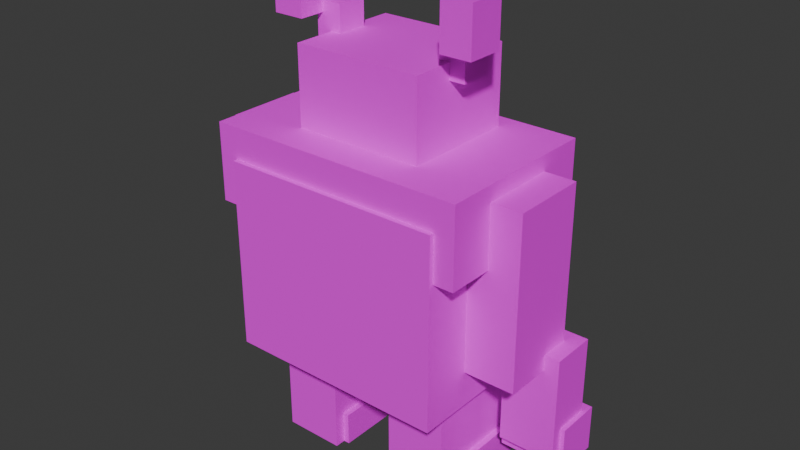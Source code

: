 # Source: yeti.blend  (saved by Blender 5.0.119; exported with 4.5.12 LTS)
import bpy
from mathutils import Matrix  # noqa: F401  (used for matrix-valued properties, if any)

bpy.ops.wm.read_factory_settings(use_empty=True)
scene = bpy.context.scene
scene.name = 'Scene'

# ---- collections
col_collection = bpy.data.collections.new('Collection'); scene.collection.children.link(col_collection)

# ---- images (referenced by path relative to the original .blend; pixels are not part of the script)
import os
ASSET_DIR = os.environ.get("B2B_ASSET_DIR", "")  # directory of the original .blend (textures are referenced by path, not embedded)
HERE = os.path.dirname(os.path.abspath(__file__))  # packed textures are extracted next to this script under _unpacked/

def load_image(name, relpath, width, height, colorspace="sRGB"):
    """Load a texture the original file referenced (path relative to the .blend, or extracted next to this script)."""
    p = next((c for c in (os.path.join(HERE, relpath), os.path.join(ASSET_DIR, relpath)) if relpath and os.path.exists(c)), "")
    if p:
        img = bpy.data.images.load(p, check_existing=True)
        img.name = name
    else:  # same state as the original file: an image datablock whose file is absent (Cycles renders it pink)
        img = bpy.data.images.new(name, width, height)
        img.source = "FILE"
        img.filepath = "//" + (relpath or name)
    img.colorspace_settings.name = colorspace
    return img
img_palette_png = load_image('palette.png', 'palette.png', 1024, 1024, 'sRGB')

# ---- materials (node trees are filled in below, after node groups)
mat_gamepalette = bpy.data.materials.new('GamePalette')

# ---- material node trees
mat_gamepalette.use_nodes = True; mat_gamepalette.node_tree.nodes.clear()
_N = mat_gamepalette.node_tree.nodes; _L = mat_gamepalette.node_tree.links
n0 = _N.new('ShaderNodeOutputMaterial'); n0.name = 'Material Output'; n0.location = (400, 0)
n1 = _N.new('ShaderNodeBsdfPrincipled'); n1.name = 'Principled BSDF'; n1.location = (100, 0)
n1.inputs[2].default_value = 0.7
n2 = _N.new('ShaderNodeTexImage'); n2.name = 'Image Texture'; n2.location = (-250, 0)
n2.image = img_palette_png
n2.interpolation = 'Closest'
_L.new(n2.outputs[0], n1.inputs[0])
_L.new(n1.outputs[0], n0.inputs[0])
n0.is_active_output = True

# ---- world
world_world = bpy.data.worlds.new('World'); scene.world = world_world
world_world.use_nodes = True; world_world.node_tree.nodes.clear()
_N = world_world.node_tree.nodes; _L = world_world.node_tree.links
n0 = _N.new('ShaderNodeOutputWorld'); n0.name = 'World Output'; n0.location = (200, 100)
n1 = _N.new('ShaderNodeBackground'); n1.name = 'Background'; n1.location = (-200, 100)
n1.inputs[0].default_value = (0.05088, 0.05088, 0.05088, 1.0)
_L.new(n1.outputs[0], n0.inputs[0])
n0.is_active_output = True
world_world.color = (0.05088, 0.05088, 0.05088)
world_world.sun_shadow_jitter_overblur = 0.0

# ---- meshes
me_yetitorsomesh = bpy.data.meshes.new('YetiTorsoMesh')
me_yetitorsomesh.from_pydata([(-0.72, -0.58, 0.72), (0.72, -0.58, 0.72), (0.72, 0.58, 0.72), (-0.72, 0.58, 0.72), (-0.72, -0.58, 1.95), (0.72, -0.58, 1.95), (0.72, 0.58, 1.95), (-0.72, 0.58, 1.95), (-0.62, -0.48, 0.85), (0.62, -0.48, 0.85), (0.62, 0.68, 0.85), (-0.62, 0.68, 0.85), (-0.62, -0.48, 1.85), (0.62, -0.48, 1.85), (0.62, 0.68, 1.85), (-0.62, 0.68, 1.85), (-0.85, -0.55, 1.65), (0.85, -0.55, 1.65), (0.85, 0.55, 1.65), (-0.85, 0.55, 1.65), (-0.85, -0.55, 2.15), (0.85, -0.55, 2.15), (0.85, 0.55, 2.15), (-0.85, 0.55, 2.15)], [], [(0, 1, 2, 3), (4, 7, 6, 5), (0, 4, 5, 1), (2, 6, 7, 3), (3, 7, 4, 0), (1, 5, 6, 2), (8, 9, 10, 11), (12, 15, 14, 13), (8, 12, 13, 9), (10, 14, 15, 11), (11, 15, 12, 8), (9, 13, 14, 10), (16, 17, 18, 19), (20, 23, 22, 21), (16, 20, 21, 17), (18, 22, 23, 19), (19, 23, 20, 16), (17, 21, 22, 18)])
_uv = me_yetitorsomesh.uv_layers.new(name='Float2')
_uv.uv.foreach_set('vector', [0.0625, 0.9375, 0.0625, 0.9375, 0.0625, 0.9375, 0.0625, 0.9375, 0.0625, 0.9375, 0.0625, 0.9375, 0.0625, 0.9375, 0.0625, 0.9375, 0.0625, 0.9375, 0.0625, 0.9375, 0.0625, 0.9375, 0.0625, 0.9375, 0.0625, 0.9375, 0.0625, 0.9375, 0.0625, 0.9375, 0.0625, 0.9375, 0.0625, 0.9375, 0.0625, 0.9375, 0.0625, 0.9375, 0.0625, 0.9375, 0.0625, 0.9375, 0.0625, 0.9375, 0.0625, 0.9375, 0.0625, 0.9375, 0.1875, 0.9375, 0.1875, 0.9375, 0.1875, 0.9375, 0.1875, 0.9375, 0.1875, 0.9375, 0.1875, 0.9375, 0.1875, 0.9375, 0.1875, 0.9375, 0.1875, 0.9375, 0.1875, 0.9375, 0.1875, 0.9375, 0.1875, 0.9375, 0.1875, 0.9375, 0.1875, 0.9375, 0.1875, 0.9375, 0.1875, 0.9375, 0.1875, 0.9375, 0.1875, 0.9375, 0.1875, 0.9375, 0.1875, 0.9375, 0.1875, 0.9375, 0.1875, 0.9375, 0.1875, 0.9375, 0.1875, 0.9375, 0.0625, 0.9375, 0.0625, 0.9375, 0.0625, 0.9375, 0.0625, 0.9375, 0.0625, 0.9375, 0.0625, 0.9375, 0.0625, 0.9375, 0.0625, 0.9375, 0.0625, 0.9375, 0.0625, 0.9375, 0.0625, 0.9375, 0.0625, 0.9375, 0.0625, 0.9375, 0.0625, 0.9375, 0.0625, 0.9375, 0.0625, 0.9375, 0.0625, 0.9375, 0.0625, 0.9375, 0.0625, 0.9375, 0.0625, 0.9375, 0.0625, 0.9375, 0.0625, 0.9375, 0.0625, 0.9375, 0.0625, 0.9375])
me_yetitorsomesh.materials.append(mat_gamepalette)
me_yetitorsomesh.update()
me_yetiheadmesh = bpy.data.meshes.new('YetiHeadMesh')
me_yetiheadmesh.from_pydata([(-0.42, -0.32, 1.95), (0.42, -0.32, 1.95), (0.42, 0.42, 1.95), (-0.42, 0.42, 1.95), (-0.42, -0.32, 2.65), (0.42, -0.32, 2.65), (0.42, 0.42, 2.65), (-0.42, 0.42, 2.65), (-0.32, 0.28, 2.05), (0.32, 0.28, 2.05), (0.32, 0.48, 2.05), (-0.32, 0.48, 2.05), (-0.32, 0.28, 2.52), (0.32, 0.28, 2.52), (0.32, 0.48, 2.52), (-0.32, 0.48, 2.52), (-0.22, 0.46, 2.05), (-0.14, 0.46, 2.05), (-0.14, 0.52, 2.05), (-0.22, 0.52, 2.05), (-0.22, 0.46, 2.22), (-0.14, 0.46, 2.22), (-0.14, 0.52, 2.22), (-0.22, 0.52, 2.22), (0.14, 0.46, 2.05), (0.22, 0.46, 2.05), (0.22, 0.52, 2.05), (0.14, 0.52, 2.05), (0.14, 0.46, 2.22), (0.22, 0.46, 2.22), (0.22, 0.52, 2.22), (0.14, 0.52, 2.22)], [], [(0, 1, 2, 3), (4, 7, 6, 5), (0, 4, 5, 1), (2, 6, 7, 3), (3, 7, 4, 0), (1, 5, 6, 2), (8, 9, 10, 11), (12, 15, 14, 13), (8, 12, 13, 9), (10, 14, 15, 11), (11, 15, 12, 8), (9, 13, 14, 10), (16, 17, 18, 19), (20, 23, 22, 21), (16, 20, 21, 17), (18, 22, 23, 19), (19, 23, 20, 16), (17, 21, 22, 18), (24, 25, 26, 27), (28, 31, 30, 29), (24, 28, 29, 25), (26, 30, 31, 27), (27, 31, 28, 24), (25, 29, 30, 26)])
_uv = me_yetiheadmesh.uv_layers.new(name='Float2')
_uv.uv.foreach_set('vector', [0.0625, 0.9375, 0.0625, 0.9375, 0.0625, 0.9375, 0.0625, 0.9375, 0.0625, 0.9375, 0.0625, 0.9375, 0.0625, 0.9375, 0.0625, 0.9375, 0.0625, 0.9375, 0.0625, 0.9375, 0.0625, 0.9375, 0.0625, 0.9375, 0.0625, 0.9375, 0.0625, 0.9375, 0.0625, 0.9375, 0.0625, 0.9375, 0.0625, 0.9375, 0.0625, 0.9375, 0.0625, 0.9375, 0.0625, 0.9375, 0.0625, 0.9375, 0.0625, 0.9375, 0.0625, 0.9375, 0.0625, 0.9375, 0.4375, 0.8125, 0.4375, 0.8125, 0.4375, 0.8125, 0.4375, 0.8125, 0.4375, 0.8125, 0.4375, 0.8125, 0.4375, 0.8125, 0.4375, 0.8125, 0.4375, 0.8125, 0.4375, 0.8125, 0.4375, 0.8125, 0.4375, 0.8125, 0.4375, 0.8125, 0.4375, 0.8125, 0.4375, 0.8125, 0.4375, 0.8125, 0.4375, 0.8125, 0.4375, 0.8125, 0.4375, 0.8125, 0.4375, 0.8125, 0.4375, 0.8125, 0.4375, 0.8125, 0.4375, 0.8125, 0.4375, 0.8125, 0.0625, 0.9375, 0.0625, 0.9375, 0.0625, 0.9375, 0.0625, 0.9375, 0.0625, 0.9375, 0.0625, 0.9375, 0.0625, 0.9375, 0.0625, 0.9375, 0.0625, 0.9375, 0.0625, 0.9375, 0.0625, 0.9375, 0.0625, 0.9375, 0.0625, 0.9375, 0.0625, 0.9375, 0.0625, 0.9375, 0.0625, 0.9375, 0.0625, 0.9375, 0.0625, 0.9375, 0.0625, 0.9375, 0.0625, 0.9375, 0.0625, 0.9375, 0.0625, 0.9375, 0.0625, 0.9375, 0.0625, 0.9375, 0.0625, 0.9375, 0.0625, 0.9375, 0.0625, 0.9375, 0.0625, 0.9375, 0.0625, 0.9375, 0.0625, 0.9375, 0.0625, 0.9375, 0.0625, 0.9375, 0.0625, 0.9375, 0.0625, 0.9375, 0.0625, 0.9375, 0.0625, 0.9375, 0.0625, 0.9375, 0.0625, 0.9375, 0.0625, 0.9375, 0.0625, 0.9375, 0.0625, 0.9375, 0.0625, 0.9375, 0.0625, 0.9375, 0.0625, 0.9375, 0.0625, 0.9375, 0.0625, 0.9375, 0.0625, 0.9375, 0.0625, 0.9375])
me_yetiheadmesh.materials.append(mat_gamepalette)
me_yetiheadmesh.update()
me_yetihornsmesh = bpy.data.meshes.new('YetiHornsMesh')
me_yetihornsmesh.from_pydata([(-0.52, -0.05, 2.55), (-0.35, -0.05, 2.55), (-0.35, 0.15, 2.55), (-0.52, 0.15, 2.55), (-0.52, -0.05, 2.82), (-0.35, -0.05, 2.82), (-0.35, 0.15, 2.82), (-0.52, 0.15, 2.82), (-0.68, -0.22, 2.75), (-0.48, -0.22, 2.75), (-0.48, 0.02, 2.75), (-0.68, 0.02, 2.75), (-0.68, -0.22, 3.05), (-0.48, -0.22, 3.05), (-0.48, 0.02, 3.05), (-0.68, 0.02, 3.05), (0.35, -0.05, 2.55), (0.52, -0.05, 2.55), (0.52, 0.15, 2.55), (0.35, 0.15, 2.55), (0.35, -0.05, 2.82), (0.52, -0.05, 2.82), (0.52, 0.15, 2.82), (0.35, 0.15, 2.82), (0.48, -0.22, 2.75), (0.68, -0.22, 2.75), (0.68, 0.02, 2.75), (0.48, 0.02, 2.75), (0.48, -0.22, 3.05), (0.68, -0.22, 3.05), (0.68, 0.02, 3.05), (0.48, 0.02, 3.05)], [], [(0, 1, 2, 3), (4, 7, 6, 5), (0, 4, 5, 1), (2, 6, 7, 3), (3, 7, 4, 0), (1, 5, 6, 2), (8, 9, 10, 11), (12, 15, 14, 13), (8, 12, 13, 9), (10, 14, 15, 11), (11, 15, 12, 8), (9, 13, 14, 10), (16, 17, 18, 19), (20, 23, 22, 21), (16, 20, 21, 17), (18, 22, 23, 19), (19, 23, 20, 16), (17, 21, 22, 18), (24, 25, 26, 27), (28, 31, 30, 29), (24, 28, 29, 25), (26, 30, 31, 27), (27, 31, 28, 24), (25, 29, 30, 26)])
_uv = me_yetihornsmesh.uv_layers.new(name='Float2')
_uv.uv.foreach_set('vector', [0.4375, 0.9375, 0.4375, 0.9375, 0.4375, 0.9375, 0.4375, 0.9375, 0.4375, 0.9375, 0.4375, 0.9375, 0.4375, 0.9375, 0.4375, 0.9375, 0.4375, 0.9375, 0.4375, 0.9375, 0.4375, 0.9375, 0.4375, 0.9375, 0.4375, 0.9375, 0.4375, 0.9375, 0.4375, 0.9375, 0.4375, 0.9375, 0.4375, 0.9375, 0.4375, 0.9375, 0.4375, 0.9375, 0.4375, 0.9375, 0.4375, 0.9375, 0.4375, 0.9375, 0.4375, 0.9375, 0.4375, 0.9375, 0.3125, 0.9375, 0.3125, 0.9375, 0.3125, 0.9375, 0.3125, 0.9375, 0.3125, 0.9375, 0.3125, 0.9375, 0.3125, 0.9375, 0.3125, 0.9375, 0.3125, 0.9375, 0.3125, 0.9375, 0.3125, 0.9375, 0.3125, 0.9375, 0.3125, 0.9375, 0.3125, 0.9375, 0.3125, 0.9375, 0.3125, 0.9375, 0.3125, 0.9375, 0.3125, 0.9375, 0.3125, 0.9375, 0.3125, 0.9375, 0.3125, 0.9375, 0.3125, 0.9375, 0.3125, 0.9375, 0.3125, 0.9375, 0.4375, 0.9375, 0.4375, 0.9375, 0.4375, 0.9375, 0.4375, 0.9375, 0.4375, 0.9375, 0.4375, 0.9375, 0.4375, 0.9375, 0.4375, 0.9375, 0.4375, 0.9375, 0.4375, 0.9375, 0.4375, 0.9375, 0.4375, 0.9375, 0.4375, 0.9375, 0.4375, 0.9375, 0.4375, 0.9375, 0.4375, 0.9375, 0.4375, 0.9375, 0.4375, 0.9375, 0.4375, 0.9375, 0.4375, 0.9375, 0.4375, 0.9375, 0.4375, 0.9375, 0.4375, 0.9375, 0.4375, 0.9375, 0.3125, 0.9375, 0.3125, 0.9375, 0.3125, 0.9375, 0.3125, 0.9375, 0.3125, 0.9375, 0.3125, 0.9375, 0.3125, 0.9375, 0.3125, 0.9375, 0.3125, 0.9375, 0.3125, 0.9375, 0.3125, 0.9375, 0.3125, 0.9375, 0.3125, 0.9375, 0.3125, 0.9375, 0.3125, 0.9375, 0.3125, 0.9375, 0.3125, 0.9375, 0.3125, 0.9375, 0.3125, 0.9375, 0.3125, 0.9375, 0.3125, 0.9375, 0.3125, 0.9375, 0.3125, 0.9375, 0.3125, 0.9375])
me_yetihornsmesh.materials.append(mat_gamepalette)
me_yetihornsmesh.update()
me_yetiarmsmesh = bpy.data.meshes.new('YetiArmsMesh')
me_yetiarmsmesh.from_pydata([(-1.05, -0.25, 0.95), (-0.72, -0.25, 0.95), (-0.72, 0.25, 0.95), (-1.05, 0.25, 0.95), (-1.05, -0.25, 2.05), (-0.72, -0.25, 2.05), (-0.72, 0.25, 2.05), (-1.05, 0.25, 2.05), (-1.15, 0.05, 0.35), (-0.78, 0.05, 0.35), (-0.78, 0.35, 0.35), (-1.15, 0.35, 0.35), (-1.15, 0.05, 1.05), (-0.78, 0.05, 1.05), (-0.78, 0.35, 1.05), (-1.15, 0.35, 1.05), (-1.18, 0.12, 0.25), (-0.75, 0.12, 0.25), (-0.75, 0.42, 0.25), (-1.18, 0.42, 0.25), (-1.18, 0.12, 0.55), (-0.75, 0.12, 0.55), (-0.75, 0.42, 0.55), (-1.18, 0.42, 0.55), (0.72, -0.25, 0.95), (1.05, -0.25, 0.95), (1.05, 0.25, 0.95), (0.72, 0.25, 0.95), (0.72, -0.25, 2.05), (1.05, -0.25, 2.05), (1.05, 0.25, 2.05), (0.72, 0.25, 2.05), (0.78, 0.05, 0.35), (1.15, 0.05, 0.35), (1.15, 0.35, 0.35), (0.78, 0.35, 0.35), (0.78, 0.05, 1.05), (1.15, 0.05, 1.05), (1.15, 0.35, 1.05), (0.78, 0.35, 1.05), (0.75, 0.12, 0.25), (1.18, 0.12, 0.25), (1.18, 0.42, 0.25), (0.75, 0.42, 0.25), (0.75, 0.12, 0.55), (1.18, 0.12, 0.55), (1.18, 0.42, 0.55), (0.75, 0.42, 0.55)], [], [(0, 1, 2, 3), (4, 7, 6, 5), (0, 4, 5, 1), (2, 6, 7, 3), (3, 7, 4, 0), (1, 5, 6, 2), (8, 9, 10, 11), (12, 15, 14, 13), (8, 12, 13, 9), (10, 14, 15, 11), (11, 15, 12, 8), (9, 13, 14, 10), (16, 17, 18, 19), (20, 23, 22, 21), (16, 20, 21, 17), (18, 22, 23, 19), (19, 23, 20, 16), (17, 21, 22, 18), (24, 25, 26, 27), (28, 31, 30, 29), (24, 28, 29, 25), (26, 30, 31, 27), (27, 31, 28, 24), (25, 29, 30, 26), (32, 33, 34, 35), (36, 39, 38, 37), (32, 36, 37, 33), (34, 38, 39, 35), (35, 39, 36, 32), (33, 37, 38, 34), (40, 41, 42, 43), (44, 47, 46, 45), (40, 44, 45, 41), (42, 46, 47, 43), (43, 47, 44, 40), (41, 45, 46, 42)])
_uv = me_yetiarmsmesh.uv_layers.new(name='Float2')
_uv.uv.foreach_set('vector', [0.0625, 0.9375, 0.0625, 0.9375, 0.0625, 0.9375, 0.0625, 0.9375, 0.0625, 0.9375, 0.0625, 0.9375, 0.0625, 0.9375, 0.0625, 0.9375, 0.0625, 0.9375, 0.0625, 0.9375, 0.0625, 0.9375, 0.0625, 0.9375, 0.0625, 0.9375, 0.0625, 0.9375, 0.0625, 0.9375, 0.0625, 0.9375, 0.0625, 0.9375, 0.0625, 0.9375, 0.0625, 0.9375, 0.0625, 0.9375, 0.0625, 0.9375, 0.0625, 0.9375, 0.0625, 0.9375, 0.0625, 0.9375, 0.1875, 0.9375, 0.1875, 0.9375, 0.1875, 0.9375, 0.1875, 0.9375, 0.1875, 0.9375, 0.1875, 0.9375, 0.1875, 0.9375, 0.1875, 0.9375, 0.1875, 0.9375, 0.1875, 0.9375, 0.1875, 0.9375, 0.1875, 0.9375, 0.1875, 0.9375, 0.1875, 0.9375, 0.1875, 0.9375, 0.1875, 0.9375, 0.1875, 0.9375, 0.1875, 0.9375, 0.1875, 0.9375, 0.1875, 0.9375, 0.1875, 0.9375, 0.1875, 0.9375, 0.1875, 0.9375, 0.1875, 0.9375, 0.5625, 0.9375, 0.5625, 0.9375, 0.5625, 0.9375, 0.5625, 0.9375, 0.5625, 0.9375, 0.5625, 0.9375, 0.5625, 0.9375, 0.5625, 0.9375, 0.5625, 0.9375, 0.5625, 0.9375, 0.5625, 0.9375, 0.5625, 0.9375, 0.5625, 0.9375, 0.5625, 0.9375, 0.5625, 0.9375, 0.5625, 0.9375, 0.5625, 0.9375, 0.5625, 0.9375, 0.5625, 0.9375, 0.5625, 0.9375, 0.5625, 0.9375, 0.5625, 0.9375, 0.5625, 0.9375, 0.5625, 0.9375, 0.0625, 0.9375, 0.0625, 0.9375, 0.0625, 0.9375, 0.0625, 0.9375, 0.0625, 0.9375, 0.0625, 0.9375, 0.0625, 0.9375, 0.0625, 0.9375, 0.0625, 0.9375, 0.0625, 0.9375, 0.0625, 0.9375, 0.0625, 0.9375, 0.0625, 0.9375, 0.0625, 0.9375, 0.0625, 0.9375, 0.0625, 0.9375, 0.0625, 0.9375, 0.0625, 0.9375, 0.0625, 0.9375, 0.0625, 0.9375, 0.0625, 0.9375, 0.0625, 0.9375, 0.0625, 0.9375, 0.0625, 0.9375, 0.1875, 0.9375, 0.1875, 0.9375, 0.1875, 0.9375, 0.1875, 0.9375, 0.1875, 0.9375, 0.1875, 0.9375, 0.1875, 0.9375, 0.1875, 0.9375, 0.1875, 0.9375, 0.1875, 0.9375, 0.1875, 0.9375, 0.1875, 0.9375, 0.1875, 0.9375, 0.1875, 0.9375, 0.1875, 0.9375, 0.1875, 0.9375, 0.1875, 0.9375, 0.1875, 0.9375, 0.1875, 0.9375, 0.1875, 0.9375, 0.1875, 0.9375, 0.1875, 0.9375, 0.1875, 0.9375, 0.1875, 0.9375, 0.5625, 0.9375, 0.5625, 0.9375, 0.5625, 0.9375, 0.5625, 0.9375, 0.5625, 0.9375, 0.5625, 0.9375, 0.5625, 0.9375, 0.5625, 0.9375, 0.5625, 0.9375, 0.5625, 0.9375, 0.5625, 0.9375, 0.5625, 0.9375, 0.5625, 0.9375, 0.5625, 0.9375, 0.5625, 0.9375, 0.5625, 0.9375, 0.5625, 0.9375, 0.5625, 0.9375, 0.5625, 0.9375, 0.5625, 0.9375, 0.5625, 0.9375, 0.5625, 0.9375, 0.5625, 0.9375, 0.5625, 0.9375])
me_yetiarmsmesh.materials.append(mat_gamepalette)
me_yetiarmsmesh.update()
me_yetilegsmesh = bpy.data.meshes.new('YetiLegsMesh')
me_yetilegsmesh.from_pydata([(-0.62, -0.32, 0.0), (-0.22, -0.32, 0.0), (-0.22, 0.32, 0.0), (-0.62, 0.32, 0.0), (-0.62, -0.32, 0.85), (-0.22, -0.32, 0.85), (-0.22, 0.32, 0.85), (-0.62, 0.32, 0.85), (-0.66, -0.25, 0.0), (-0.18, -0.25, 0.0), (-0.18, 0.45, 0.0), (-0.66, 0.45, 0.0), (-0.66, -0.25, 0.22), (-0.18, -0.25, 0.22), (-0.18, 0.45, 0.22), (-0.66, 0.45, 0.22), (0.22, -0.32, 0.0), (0.62, -0.32, 0.0), (0.62, 0.32, 0.0), (0.22, 0.32, 0.0), (0.22, -0.32, 0.85), (0.62, -0.32, 0.85), (0.62, 0.32, 0.85), (0.22, 0.32, 0.85), (0.18, -0.25, 0.0), (0.66, -0.25, 0.0), (0.66, 0.45, 0.0), (0.18, 0.45, 0.0), (0.18, -0.25, 0.22), (0.66, -0.25, 0.22), (0.66, 0.45, 0.22), (0.18, 0.45, 0.22)], [], [(0, 1, 2, 3), (4, 7, 6, 5), (0, 4, 5, 1), (2, 6, 7, 3), (3, 7, 4, 0), (1, 5, 6, 2), (8, 9, 10, 11), (12, 15, 14, 13), (8, 12, 13, 9), (10, 14, 15, 11), (11, 15, 12, 8), (9, 13, 14, 10), (16, 17, 18, 19), (20, 23, 22, 21), (16, 20, 21, 17), (18, 22, 23, 19), (19, 23, 20, 16), (17, 21, 22, 18), (24, 25, 26, 27), (28, 31, 30, 29), (24, 28, 29, 25), (26, 30, 31, 27), (27, 31, 28, 24), (25, 29, 30, 26)])
_uv = me_yetilegsmesh.uv_layers.new(name='Float2')
_uv.uv.foreach_set('vector', [0.1875, 0.9375, 0.1875, 0.9375, 0.1875, 0.9375, 0.1875, 0.9375, 0.1875, 0.9375, 0.1875, 0.9375, 0.1875, 0.9375, 0.1875, 0.9375, 0.1875, 0.9375, 0.1875, 0.9375, 0.1875, 0.9375, 0.1875, 0.9375, 0.1875, 0.9375, 0.1875, 0.9375, 0.1875, 0.9375, 0.1875, 0.9375, 0.1875, 0.9375, 0.1875, 0.9375, 0.1875, 0.9375, 0.1875, 0.9375, 0.1875, 0.9375, 0.1875, 0.9375, 0.1875, 0.9375, 0.1875, 0.9375, 0.3125, 0.9375, 0.3125, 0.9375, 0.3125, 0.9375, 0.3125, 0.9375, 0.3125, 0.9375, 0.3125, 0.9375, 0.3125, 0.9375, 0.3125, 0.9375, 0.3125, 0.9375, 0.3125, 0.9375, 0.3125, 0.9375, 0.3125, 0.9375, 0.3125, 0.9375, 0.3125, 0.9375, 0.3125, 0.9375, 0.3125, 0.9375, 0.3125, 0.9375, 0.3125, 0.9375, 0.3125, 0.9375, 0.3125, 0.9375, 0.3125, 0.9375, 0.3125, 0.9375, 0.3125, 0.9375, 0.3125, 0.9375, 0.1875, 0.9375, 0.1875, 0.9375, 0.1875, 0.9375, 0.1875, 0.9375, 0.1875, 0.9375, 0.1875, 0.9375, 0.1875, 0.9375, 0.1875, 0.9375, 0.1875, 0.9375, 0.1875, 0.9375, 0.1875, 0.9375, 0.1875, 0.9375, 0.1875, 0.9375, 0.1875, 0.9375, 0.1875, 0.9375, 0.1875, 0.9375, 0.1875, 0.9375, 0.1875, 0.9375, 0.1875, 0.9375, 0.1875, 0.9375, 0.1875, 0.9375, 0.1875, 0.9375, 0.1875, 0.9375, 0.1875, 0.9375, 0.3125, 0.9375, 0.3125, 0.9375, 0.3125, 0.9375, 0.3125, 0.9375, 0.3125, 0.9375, 0.3125, 0.9375, 0.3125, 0.9375, 0.3125, 0.9375, 0.3125, 0.9375, 0.3125, 0.9375, 0.3125, 0.9375, 0.3125, 0.9375, 0.3125, 0.9375, 0.3125, 0.9375, 0.3125, 0.9375, 0.3125, 0.9375, 0.3125, 0.9375, 0.3125, 0.9375, 0.3125, 0.9375, 0.3125, 0.9375, 0.3125, 0.9375, 0.3125, 0.9375, 0.3125, 0.9375, 0.3125, 0.9375])
me_yetilegsmesh.materials.append(mat_gamepalette)
me_yetilegsmesh.update()
me_yetieyesmesh = bpy.data.meshes.new('YetiEyesMesh')
me_yetieyesmesh.from_pydata([(-0.22, 0.44, 2.3), (-0.08, 0.44, 2.3), (-0.08, 0.52, 2.3), (-0.22, 0.52, 2.3), (-0.22, 0.44, 2.44), (-0.08, 0.44, 2.44), (-0.08, 0.52, 2.44), (-0.22, 0.52, 2.44), (0.08, 0.44, 2.3), (0.22, 0.44, 2.3), (0.22, 0.52, 2.3), (0.08, 0.52, 2.3), (0.08, 0.44, 2.44), (0.22, 0.44, 2.44), (0.22, 0.52, 2.44), (0.08, 0.52, 2.44)], [], [(0, 1, 2, 3), (4, 7, 6, 5), (0, 4, 5, 1), (2, 6, 7, 3), (3, 7, 4, 0), (1, 5, 6, 2), (8, 9, 10, 11), (12, 15, 14, 13), (8, 12, 13, 9), (10, 14, 15, 11), (11, 15, 12, 8), (9, 13, 14, 10)])
_uv = me_yetieyesmesh.uv_layers.new(name='Float2')
_uv.uv.foreach_set('vector', [0.9375, 0.9375, 0.9375, 0.9375, 0.9375, 0.9375, 0.9375, 0.9375, 0.9375, 0.9375, 0.9375, 0.9375, 0.9375, 0.9375, 0.9375, 0.9375, 0.9375, 0.9375, 0.9375, 0.9375, 0.9375, 0.9375, 0.9375, 0.9375, 0.9375, 0.9375, 0.9375, 0.9375, 0.9375, 0.9375, 0.9375, 0.9375, 0.9375, 0.9375, 0.9375, 0.9375, 0.9375, 0.9375, 0.9375, 0.9375, 0.9375, 0.9375, 0.9375, 0.9375, 0.9375, 0.9375, 0.9375, 0.9375, 0.9375, 0.9375, 0.9375, 0.9375, 0.9375, 0.9375, 0.9375, 0.9375, 0.9375, 0.9375, 0.9375, 0.9375, 0.9375, 0.9375, 0.9375, 0.9375, 0.9375, 0.9375, 0.9375, 0.9375, 0.9375, 0.9375, 0.9375, 0.9375, 0.9375, 0.9375, 0.9375, 0.9375, 0.9375, 0.9375, 0.9375, 0.9375, 0.9375, 0.9375, 0.9375, 0.9375, 0.9375, 0.9375, 0.9375, 0.9375, 0.9375, 0.9375, 0.9375, 0.9375, 0.9375, 0.9375, 0.9375, 0.9375])
me_yetieyesmesh.materials.append(mat_gamepalette)
me_yetieyesmesh.update()

# ---- objects
ob_torso = bpy.data.objects.new('Torso', me_yetitorsomesh)
ob_head = bpy.data.objects.new('Head', me_yetiheadmesh)
ob_horns = bpy.data.objects.new('Horns', me_yetihornsmesh)
ob_arms = bpy.data.objects.new('Arms', me_yetiarmsmesh)
ob_legs = bpy.data.objects.new('Legs', me_yetilegsmesh)
ob_eyes = bpy.data.objects.new('Eyes', me_yetieyesmesh)
ob_yeti = bpy.data.objects.new('Yeti', None)

# ---- transforms, parenting, visibility, modifiers, constraints
ob_torso.parent = ob_yeti
ob_torso.location = (0.0, 0.0, 0.0)
ob_head.parent = ob_yeti
ob_head.location = (0.0, 0.0, 0.0)
ob_horns.parent = ob_yeti
ob_horns.location = (0.0, 0.0, 0.0)
ob_arms.parent = ob_yeti
ob_arms.location = (0.0, 0.0, 0.0)
ob_legs.parent = ob_yeti
ob_legs.location = (0.0, 0.0, 0.0)
ob_eyes.parent = ob_yeti
ob_eyes.location = (0.0, 0.0, 0.0)
ob_yeti.location = (0.0, 0.0, 0.0)

# ---- collection membership
col_collection.objects.link(ob_torso)
col_collection.objects.link(ob_head)
col_collection.objects.link(ob_horns)
col_collection.objects.link(ob_arms)
col_collection.objects.link(ob_legs)
col_collection.objects.link(ob_eyes)
col_collection.objects.link(ob_yeti)

# ---- scene / render settings (as saved in the file)
scene.frame_start = 1; scene.frame_end = 250; scene.frame_set(1)
scene.render.engine = 'BLENDER_EEVEE_NEXT'
scene.render.bake_bias = 0.0
scene.render.bake_samples = 0
scene.cycles.sampling_pattern = 'TABULATED_SOBOL'
scene.eevee.use_volume_custom_range = False
bpy.context.view_layer.update()

# ---- added for rendering (the .blend has no active camera and no usable light): camera, sun
cam_auto = bpy.data.cameras.new('AutoCamera')
cam_auto.lens = 50.0
cam_auto.sensor_width = 36.0
cam_auto.clip_end = 1000.0
ob_auto_camera = bpy.data.objects.new('AutoCamera', cam_auto)
scene.collection.objects.link(ob_auto_camera)
ob_auto_camera.location = (3.75369, -4.45443, 4.52795)
ob_auto_camera.rotation_euler = (1.09748, -7.21219e-08, 0.694738)
scene.camera = ob_auto_camera
light_auto_sun = bpy.data.lights.new('AutoSun', 'SUN')
light_auto_sun.energy = 3.0
light_auto_sun.angle = 0.0523599
ob_auto_sun = bpy.data.objects.new('AutoSun', light_auto_sun)
scene.collection.objects.link(ob_auto_sun)
ob_auto_sun.rotation_euler = (0.872665, 0.174533, 0.523599)
bpy.context.view_layer.update()
